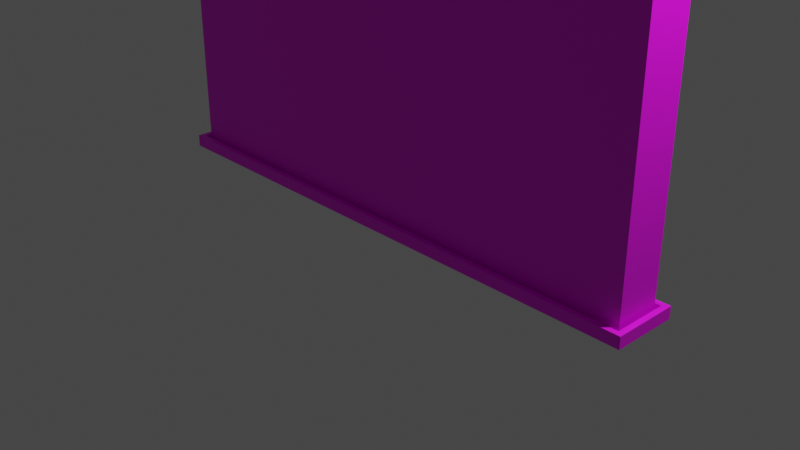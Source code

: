 # Source: AnimatedDoor.blend  (saved by Blender 2.93.20; exported with 4.5.12 LTS)
import bpy
from mathutils import Matrix  # noqa: F401  (used for matrix-valued properties, if any)

bpy.ops.wm.read_factory_settings(use_empty=True)
scene = bpy.context.scene
scene.name = 'Scene'

# ---- collections
col_collection = bpy.data.collections.new('Collection'); scene.collection.children.link(col_collection)

# ---- images (referenced by path relative to the original .blend; pixels are not part of the script)
import os
ASSET_DIR = os.environ.get("B2B_ASSET_DIR", "")  # directory of the original .blend (textures are referenced by path, not embedded)
HERE = os.path.dirname(os.path.abspath(__file__))  # packed textures are extracted next to this script under _unpacked/

def load_image(name, relpath, width, height, colorspace="sRGB"):
    """Load a texture the original file referenced (path relative to the .blend, or extracted next to this script)."""
    p = next((c for c in (os.path.join(HERE, relpath), os.path.join(ASSET_DIR, relpath)) if relpath and os.path.exists(c)), "")
    if p:
        img = bpy.data.images.load(p, check_existing=True)
        img.name = name
    else:  # same state as the original file: an image datablock whose file is absent (Cycles renders it pink)
        img = bpy.data.images.new(name, width, height)
        img.source = "FILE"
        img.filepath = "//" + (relpath or name)
    img.colorspace_settings.name = colorspace
    return img
img_ao = load_image('AO', 'AnimatedSpike.png', 1024, 1024, 'sRGB')

# ---- materials (node trees are filled in below, after node groups)
mat_thing = bpy.data.materials.new('Thing')

# ---- material node trees
mat_thing.use_nodes = True; mat_thing.node_tree.nodes.clear()
_N = mat_thing.node_tree.nodes; _L = mat_thing.node_tree.links
n0 = _N.new('ShaderNodeBsdfPrincipled'); n0.name = 'Principled BSDF'; n0.location = (10, 300)
n0.distribution = 'GGX'
n0.subsurface_method = 'BURLEY'
n0.inputs[3].default_value = 1.45
n0.inputs[27].default_value = (0.0, 0.0, 0.0, 1.0)
n0.inputs[28].default_value = 1.0
n1 = _N.new('ShaderNodeOutputMaterial'); n1.name = 'Material Output'; n1.location = (300, 300)
n2 = _N.new('ShaderNodeTexImage'); n2.name = 'Image Texture'; n2.location = (-361, 180)
n2.image = img_ao
_L.new(n0.outputs[0], n1.inputs[0])
_L.new(n2.outputs[0], n0.inputs[0])
n1.is_active_output = True

# ---- world
world_world = bpy.data.worlds.new('World'); scene.world = world_world
world_world.use_nodes = True; world_world.node_tree.nodes.clear()
_N = world_world.node_tree.nodes; _L = world_world.node_tree.links
n0 = _N.new('ShaderNodeOutputWorld'); n0.name = 'World Output'; n0.location = (300, 300)
n1 = _N.new('ShaderNodeBackground'); n1.name = 'Background'; n1.location = (10, 300)
n1.inputs[0].default_value = (0.05088, 0.05088, 0.05088, 1.0)
_L.new(n1.outputs[0], n0.inputs[0])
n0.is_active_output = True
world_world.color = (0.05088, 0.05088, 0.05088)
world_world.use_sun_shadow = False
world_world.sun_shadow_jitter_overblur = 0.0

# ---- cameras
cam_camera = bpy.data.cameras.new('Camera')
cam_camera.clip_end = 100.0
cam_camera.ortho_scale = 7.314

# ---- lights
light_light = bpy.data.lights.new('Light', 'POINT')
light_light.transmission_factor = 0.0
light_light.energy = 1000.0
light_light.shadow_soft_size = 0.1
light_light.shadow_maximum_resolution = 0.006
light_light.use_absolute_resolution = True

# ---- meshes
me_cylinder = bpy.data.meshes.new('Cylinder')
me_cylinder.from_pydata([(-3.017, -0.3631, -0.001327), (-3.017, -0.3631, 0.1278), (-3.017, 0.3481, -0.001327), (-3.017, 0.3481, 0.1278), (3.006, -0.3631, -0.001327), (3.006, -0.3631, 0.1278), (3.006, 0.3481, -0.001327), (3.006, 0.3481, 0.1278), (-2.956, -0.3059, 0.1278), (-2.956, 0.2909, 0.1278), (2.945, 0.2909, 0.1278), (2.945, -0.3059, 0.1278), (-2.956, -0.3059, 0.05031), (-2.956, 0.2909, 0.05031), (2.945, 0.2909, 0.05031), (2.945, -0.3059, 0.05031)], [], [(0, 1, 3, 2), (2, 3, 7, 6), (6, 7, 5, 4), (4, 5, 1, 0), (2, 6, 4, 0), (1, 5, 11, 8), (11, 10, 14, 15), (7, 3, 9, 10), (5, 7, 10, 11), (3, 1, 8, 9), (14, 13, 12, 15), (9, 8, 12, 13), (8, 11, 15, 12), (10, 9, 13, 14)])
_uv = me_cylinder.uv_layers.new(name='UVMap')
_uv.uv.foreach_set('vector', [0.375, 0.0, 0.625, 0.0, 0.625, 0.25, 0.375, 0.25, 0.375, 0.25, 0.625, 0.25, 0.625, 0.5, 0.375, 0.5, 0.375, 0.5, 0.625, 0.5, 0.625, 0.75, 0.375, 0.75, 0.375, 0.75, 0.625, 0.75, 0.625, 1.0, 0.375, 1.0, 0.125, 0.5, 0.375, 0.5, 0.375, 0.75, 0.125, 0.75, 0.625, 1.0, 0.625, 0.75, 0.625, 0.75, 0.625, 1.0, 0.625, 0.75, 0.625, 0.5, 0.625, 0.5, 0.625, 0.75, 0.625, 0.5, 0.625, 0.25, 0.625, 0.25, 0.625, 0.5, 0.625, 0.75, 0.625, 0.5, 0.625, 0.5, 0.625, 0.75, 0.625, 0.25, 0.625, 0.0, 0.625, 0.0, 0.625, 0.25, 0.625, 0.5, 0.875, 0.5, 0.875, 0.75, 0.625, 0.75, 0.625, 0.25, 0.625, 0.0, 0.625, 0.0, 0.625, 0.25, 0.625, 1.0, 0.625, 0.75, 0.625, 0.75, 0.625, 1.0, 0.625, 0.5, 0.625, 0.25, 0.625, 0.25, 0.625, 0.5])
me_cylinder.materials.append(mat_thing)
me_cylinder.use_remesh_fix_poles = True
me_cylinder.use_remesh_preserve_attributes = False
me_cylinder.update()
me_cone = bpy.data.meshes.new('Cone')
me_cone.from_pydata([(-2.921, -0.2537, 0.002461), (-2.921, -0.2537, 7.779), (-2.921, 0.2414, 0.002461), (-2.921, 0.2414, 7.779), (2.912, -0.2537, 0.002461), (2.912, -0.2537, 7.779), (2.912, 0.2414, 0.002461), (2.912, 0.2414, 7.779)], [], [(0, 1, 3, 2), (2, 3, 7, 6), (6, 7, 5, 4), (4, 5, 1, 0), (7, 3, 1, 5)])
_uv = me_cone.uv_layers.new(name='UVMap')
_uv.uv.foreach_set('vector', [0.375, 0.0, 0.625, 0.0, 0.625, 0.25, 0.375, 0.25, 0.375, 0.25, 0.625, 0.25, 0.625, 0.5, 0.375, 0.5, 0.375, 0.5, 0.625, 0.5, 0.625, 0.75, 0.375, 0.75, 0.375, 0.75, 0.625, 0.75, 0.625, 1.0, 0.375, 1.0, 0.625, 0.5, 0.875, 0.5, 0.875, 0.75, 0.625, 0.75])
me_cone.materials.append(mat_thing)
me_cone.use_remesh_fix_poles = True
me_cone.use_remesh_preserve_attributes = False
me_cone.update()

# ---- objects
ob_light = bpy.data.objects.new('Light', light_light)
ob_camera = bpy.data.objects.new('Camera', cam_camera)
ob_base = bpy.data.objects.new('Base', me_cylinder)
ob_spike = bpy.data.objects.new('Spike', me_cone)

# ---- transforms, parenting, visibility, modifiers, constraints
ob_light.location = (4.076, 1.005, 5.904)
ob_light.rotation_euler = (0.6503, 0.05522, 1.866)
ob_light.lock_rotations_4d = False
ob_light.empty_display_type = 'ARROWS'
ob_light.color = (0.0, 0.0, 0.0, 0.0)
ob_light.lineart.crease_threshold = 0.0
ob_camera.location = (7.359, -6.926, 4.958)
ob_camera.rotation_euler = (1.109, 0.0, 0.8149)
ob_camera.lock_rotations_4d = False
ob_camera.empty_display_type = 'ARROWS'
ob_camera.color = (0.0, 0.0, 0.0, 0.0)
ob_camera.display_type = 'WIRE'
ob_camera.lineart.crease_threshold = 0.0
ob_base.location = (0.0, 0.0, 0.0)
_m = ob_base.modifiers.new('EdgeSplit', 'EDGE_SPLIT')
_m.split_angle = 0.6981
ob_spike.parent = ob_base
ob_spike.location = (0.0, 0.0, 0.06563)

# ---- collection membership
col_collection.objects.link(ob_light)
col_collection.objects.link(ob_camera)
col_collection.objects.link(ob_base)
col_collection.objects.link(ob_spike)

# ---- scene / render settings (as saved in the file)
scene.camera = ob_camera
scene.frame_start = 1; scene.frame_end = 250; scene.frame_set(0)
scene.render.engine = 'CYCLES'
scene.cycles.use_denoising = False
scene.cycles.samples = 128
scene.cycles.sampling_pattern = 'TABULATED_SOBOL'
scene.cycles.use_adaptive_sampling = False
scene.cycles.use_light_tree = False
scene.cycles.bake_type = 'AO'
scene.view_settings.view_transform = 'Filmic'
bpy.context.view_layer.update()

